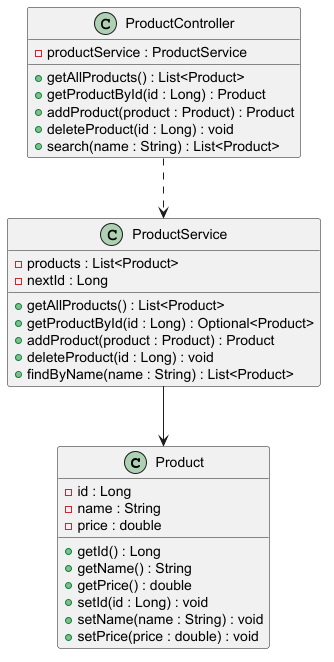

The diagram above was rendered by PlantUML. Its source (embedded in the PNG):
@startuml

class Product {
  - id : Long
  - name : String
  - price : double
  + getId() : Long
  + getName() : String
  + getPrice() : double
  + setId(id : Long) : void
  + setName(name : String) : void
  + setPrice(price : double) : void
}

class ProductService {
  - products : List<Product>
  - nextId : Long
  + getAllProducts() : List<Product>
  + getProductById(id : Long) : Optional<Product>
  + addProduct(product : Product) : Product
  + deleteProduct(id : Long) : void
  + findByName(name : String) : List<Product>
}

class ProductController {
  - productService : ProductService
  + getAllProducts() : List<Product>
  + getProductById(id : Long) : Product
  + addProduct(product : Product) : Product
  + deleteProduct(id : Long) : void
  + search(name : String) : List<Product>
}

' ..> is a dependency: DASHED line, open arrow
ProductController ..> ProductService

' --> is an association: SOLID line
ProductService --> Product

@enduml